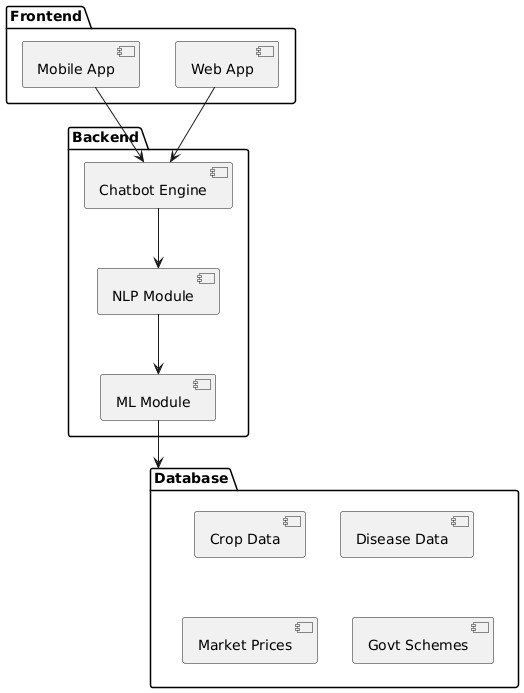

The diagram above was rendered by PlantUML. Its source (embedded in the PNG):
@startuml
package "Frontend" {
  [Web App]
  [Mobile App]
}

package "Backend" {
  [Chatbot Engine]
  [NLP Module]
  [ML Module]
}

package "Database" {
  [Crop Data]
  [Disease Data]
  [Market Prices]
  [Govt Schemes]
}

[Web App] --> [Chatbot Engine]
[Mobile App] --> [Chatbot Engine]
[Chatbot Engine] --> [NLP Module]
[NLP Module] --> [ML Module]
[ML Module] --> [Database]
@enduml